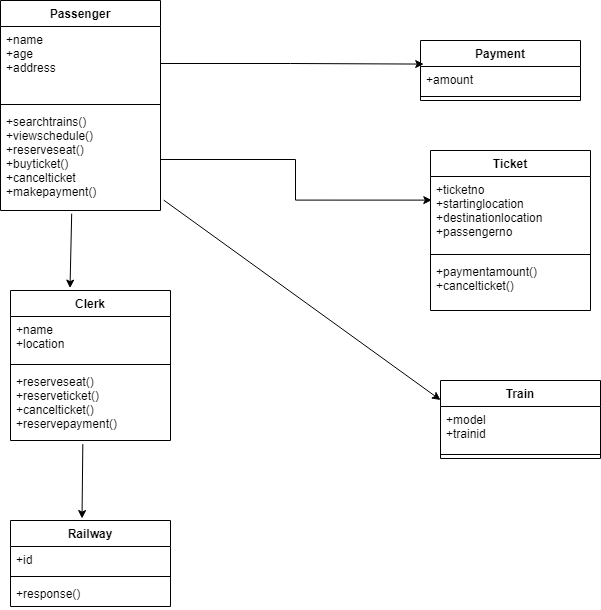

The diagram above was exported from draw.io. Its source (the exported page's mxGraphModel, read from the mxfile embedded in the PNG):
<mxGraphModel dx="1024" dy="473" grid="1" gridSize="10" guides="1" tooltips="1" connect="1" arrows="1" fold="1" page="1" pageScale="1" pageWidth="850" pageHeight="1100" math="0" shadow="0">
  <root>
    <mxCell id="0" />
    <mxCell id="1" parent="0" />
    <mxCell id="UZkV6ODlMJ7XYWCYMQzQ-1" value="Passenger" style="swimlane;fontStyle=1;align=center;verticalAlign=top;childLayout=stackLayout;horizontal=1;startSize=26;horizontalStack=0;resizeParent=1;resizeParentMax=0;resizeLast=0;collapsible=1;marginBottom=0;" vertex="1" parent="1">
      <mxGeometry x="120" y="110" width="160" height="210" as="geometry" />
    </mxCell>
    <mxCell id="UZkV6ODlMJ7XYWCYMQzQ-2" value="+name&#10;+age&#10;+address" style="text;strokeColor=none;fillColor=none;align=left;verticalAlign=top;spacingLeft=4;spacingRight=4;overflow=hidden;rotatable=0;points=[[0,0.5],[1,0.5]];portConstraint=eastwest;" vertex="1" parent="UZkV6ODlMJ7XYWCYMQzQ-1">
      <mxGeometry y="26" width="160" height="74" as="geometry" />
    </mxCell>
    <mxCell id="UZkV6ODlMJ7XYWCYMQzQ-3" value="" style="line;strokeWidth=1;fillColor=none;align=left;verticalAlign=middle;spacingTop=-1;spacingLeft=3;spacingRight=3;rotatable=0;labelPosition=right;points=[];portConstraint=eastwest;" vertex="1" parent="UZkV6ODlMJ7XYWCYMQzQ-1">
      <mxGeometry y="100" width="160" height="8" as="geometry" />
    </mxCell>
    <mxCell id="UZkV6ODlMJ7XYWCYMQzQ-4" value="+searchtrains()&#10;+viewschedule()&#10;+reserveseat()&#10;+buyticket()&#10;+cancelticket&#10;+makepayment()" style="text;strokeColor=none;fillColor=none;align=left;verticalAlign=top;spacingLeft=4;spacingRight=4;overflow=hidden;rotatable=0;points=[[0,0.5],[1,0.5]];portConstraint=eastwest;" vertex="1" parent="UZkV6ODlMJ7XYWCYMQzQ-1">
      <mxGeometry y="108" width="160" height="102" as="geometry" />
    </mxCell>
    <mxCell id="UZkV6ODlMJ7XYWCYMQzQ-5" value="Payment" style="swimlane;fontStyle=1;align=center;verticalAlign=top;childLayout=stackLayout;horizontal=1;startSize=26;horizontalStack=0;resizeParent=1;resizeParentMax=0;resizeLast=0;collapsible=1;marginBottom=0;" vertex="1" parent="1">
      <mxGeometry x="540" y="150" width="160" height="60" as="geometry" />
    </mxCell>
    <mxCell id="UZkV6ODlMJ7XYWCYMQzQ-6" value="+amount" style="text;strokeColor=none;fillColor=none;align=left;verticalAlign=top;spacingLeft=4;spacingRight=4;overflow=hidden;rotatable=0;points=[[0,0.5],[1,0.5]];portConstraint=eastwest;" vertex="1" parent="UZkV6ODlMJ7XYWCYMQzQ-5">
      <mxGeometry y="26" width="160" height="26" as="geometry" />
    </mxCell>
    <mxCell id="UZkV6ODlMJ7XYWCYMQzQ-7" value="" style="line;strokeWidth=1;fillColor=none;align=left;verticalAlign=middle;spacingTop=-1;spacingLeft=3;spacingRight=3;rotatable=0;labelPosition=right;points=[];portConstraint=eastwest;" vertex="1" parent="UZkV6ODlMJ7XYWCYMQzQ-5">
      <mxGeometry y="52" width="160" height="8" as="geometry" />
    </mxCell>
    <mxCell id="UZkV6ODlMJ7XYWCYMQzQ-9" value="Ticket" style="swimlane;fontStyle=1;align=center;verticalAlign=top;childLayout=stackLayout;horizontal=1;startSize=26;horizontalStack=0;resizeParent=1;resizeParentMax=0;resizeLast=0;collapsible=1;marginBottom=0;" vertex="1" parent="1">
      <mxGeometry x="550" y="260" width="160" height="160" as="geometry" />
    </mxCell>
    <mxCell id="UZkV6ODlMJ7XYWCYMQzQ-10" value="+ticketno&#10;+startinglocation&#10;+destinationlocation&#10;+passengerno" style="text;strokeColor=none;fillColor=none;align=left;verticalAlign=top;spacingLeft=4;spacingRight=4;overflow=hidden;rotatable=0;points=[[0,0.5],[1,0.5]];portConstraint=eastwest;" vertex="1" parent="UZkV6ODlMJ7XYWCYMQzQ-9">
      <mxGeometry y="26" width="160" height="74" as="geometry" />
    </mxCell>
    <mxCell id="UZkV6ODlMJ7XYWCYMQzQ-11" value="" style="line;strokeWidth=1;fillColor=none;align=left;verticalAlign=middle;spacingTop=-1;spacingLeft=3;spacingRight=3;rotatable=0;labelPosition=right;points=[];portConstraint=eastwest;" vertex="1" parent="UZkV6ODlMJ7XYWCYMQzQ-9">
      <mxGeometry y="100" width="160" height="8" as="geometry" />
    </mxCell>
    <mxCell id="UZkV6ODlMJ7XYWCYMQzQ-12" value="+paymentamount()&#10;+cancelticket()" style="text;strokeColor=none;fillColor=none;align=left;verticalAlign=top;spacingLeft=4;spacingRight=4;overflow=hidden;rotatable=0;points=[[0,0.5],[1,0.5]];portConstraint=eastwest;" vertex="1" parent="UZkV6ODlMJ7XYWCYMQzQ-9">
      <mxGeometry y="108" width="160" height="52" as="geometry" />
    </mxCell>
    <mxCell id="UZkV6ODlMJ7XYWCYMQzQ-13" value="Train" style="swimlane;fontStyle=1;align=center;verticalAlign=top;childLayout=stackLayout;horizontal=1;startSize=26;horizontalStack=0;resizeParent=1;resizeParentMax=0;resizeLast=0;collapsible=1;marginBottom=0;" vertex="1" parent="1">
      <mxGeometry x="560" y="490" width="160" height="78" as="geometry" />
    </mxCell>
    <mxCell id="UZkV6ODlMJ7XYWCYMQzQ-14" value="+model&#10;+trainid" style="text;strokeColor=none;fillColor=none;align=left;verticalAlign=top;spacingLeft=4;spacingRight=4;overflow=hidden;rotatable=0;points=[[0,0.5],[1,0.5]];portConstraint=eastwest;" vertex="1" parent="UZkV6ODlMJ7XYWCYMQzQ-13">
      <mxGeometry y="26" width="160" height="44" as="geometry" />
    </mxCell>
    <mxCell id="UZkV6ODlMJ7XYWCYMQzQ-15" value="" style="line;strokeWidth=1;fillColor=none;align=left;verticalAlign=middle;spacingTop=-1;spacingLeft=3;spacingRight=3;rotatable=0;labelPosition=right;points=[];portConstraint=eastwest;" vertex="1" parent="UZkV6ODlMJ7XYWCYMQzQ-13">
      <mxGeometry y="70" width="160" height="8" as="geometry" />
    </mxCell>
    <mxCell id="UZkV6ODlMJ7XYWCYMQzQ-17" value="Clerk" style="swimlane;fontStyle=1;align=center;verticalAlign=top;childLayout=stackLayout;horizontal=1;startSize=26;horizontalStack=0;resizeParent=1;resizeParentMax=0;resizeLast=0;collapsible=1;marginBottom=0;" vertex="1" parent="1">
      <mxGeometry x="130" y="400" width="160" height="150" as="geometry" />
    </mxCell>
    <mxCell id="UZkV6ODlMJ7XYWCYMQzQ-18" value="+name&#10;+location" style="text;strokeColor=none;fillColor=none;align=left;verticalAlign=top;spacingLeft=4;spacingRight=4;overflow=hidden;rotatable=0;points=[[0,0.5],[1,0.5]];portConstraint=eastwest;" vertex="1" parent="UZkV6ODlMJ7XYWCYMQzQ-17">
      <mxGeometry y="26" width="160" height="44" as="geometry" />
    </mxCell>
    <mxCell id="UZkV6ODlMJ7XYWCYMQzQ-19" value="" style="line;strokeWidth=1;fillColor=none;align=left;verticalAlign=middle;spacingTop=-1;spacingLeft=3;spacingRight=3;rotatable=0;labelPosition=right;points=[];portConstraint=eastwest;" vertex="1" parent="UZkV6ODlMJ7XYWCYMQzQ-17">
      <mxGeometry y="70" width="160" height="8" as="geometry" />
    </mxCell>
    <mxCell id="UZkV6ODlMJ7XYWCYMQzQ-20" value="+reserveseat()&#10;+reserveticket()&#10;+cancelticket()&#10;+reservepayment()" style="text;strokeColor=none;fillColor=none;align=left;verticalAlign=top;spacingLeft=4;spacingRight=4;overflow=hidden;rotatable=0;points=[[0,0.5],[1,0.5]];portConstraint=eastwest;" vertex="1" parent="UZkV6ODlMJ7XYWCYMQzQ-17">
      <mxGeometry y="78" width="160" height="72" as="geometry" />
    </mxCell>
    <mxCell id="UZkV6ODlMJ7XYWCYMQzQ-21" value="Railway" style="swimlane;fontStyle=1;align=center;verticalAlign=top;childLayout=stackLayout;horizontal=1;startSize=26;horizontalStack=0;resizeParent=1;resizeParentMax=0;resizeLast=0;collapsible=1;marginBottom=0;" vertex="1" parent="1">
      <mxGeometry x="130" y="630" width="160" height="86" as="geometry" />
    </mxCell>
    <mxCell id="UZkV6ODlMJ7XYWCYMQzQ-22" value="+id" style="text;strokeColor=none;fillColor=none;align=left;verticalAlign=top;spacingLeft=4;spacingRight=4;overflow=hidden;rotatable=0;points=[[0,0.5],[1,0.5]];portConstraint=eastwest;" vertex="1" parent="UZkV6ODlMJ7XYWCYMQzQ-21">
      <mxGeometry y="26" width="160" height="26" as="geometry" />
    </mxCell>
    <mxCell id="UZkV6ODlMJ7XYWCYMQzQ-23" value="" style="line;strokeWidth=1;fillColor=none;align=left;verticalAlign=middle;spacingTop=-1;spacingLeft=3;spacingRight=3;rotatable=0;labelPosition=right;points=[];portConstraint=eastwest;" vertex="1" parent="UZkV6ODlMJ7XYWCYMQzQ-21">
      <mxGeometry y="52" width="160" height="8" as="geometry" />
    </mxCell>
    <mxCell id="UZkV6ODlMJ7XYWCYMQzQ-24" value="+response()" style="text;strokeColor=none;fillColor=none;align=left;verticalAlign=top;spacingLeft=4;spacingRight=4;overflow=hidden;rotatable=0;points=[[0,0.5],[1,0.5]];portConstraint=eastwest;" vertex="1" parent="UZkV6ODlMJ7XYWCYMQzQ-21">
      <mxGeometry y="60" width="160" height="26" as="geometry" />
    </mxCell>
    <mxCell id="UZkV6ODlMJ7XYWCYMQzQ-25" style="edgeStyle=orthogonalEdgeStyle;rounded=0;orthogonalLoop=1;jettySize=auto;html=1;entryX=0.02;entryY=0.393;entryDx=0;entryDy=0;entryPerimeter=0;" edge="1" parent="1" source="UZkV6ODlMJ7XYWCYMQzQ-2" target="UZkV6ODlMJ7XYWCYMQzQ-5">
      <mxGeometry relative="1" as="geometry" />
    </mxCell>
    <mxCell id="UZkV6ODlMJ7XYWCYMQzQ-26" style="edgeStyle=orthogonalEdgeStyle;rounded=0;orthogonalLoop=1;jettySize=auto;html=1;entryX=0.008;entryY=0.319;entryDx=0;entryDy=0;entryPerimeter=0;" edge="1" parent="1" source="UZkV6ODlMJ7XYWCYMQzQ-4" target="UZkV6ODlMJ7XYWCYMQzQ-10">
      <mxGeometry relative="1" as="geometry" />
    </mxCell>
    <mxCell id="UZkV6ODlMJ7XYWCYMQzQ-27" value="" style="endArrow=classic;html=1;rounded=0;exitX=1.02;exitY=0.898;exitDx=0;exitDy=0;exitPerimeter=0;entryX=0;entryY=0.25;entryDx=0;entryDy=0;" edge="1" parent="1" source="UZkV6ODlMJ7XYWCYMQzQ-4" target="UZkV6ODlMJ7XYWCYMQzQ-13">
      <mxGeometry width="50" height="50" relative="1" as="geometry">
        <mxPoint x="400" y="350" as="sourcePoint" />
        <mxPoint x="420" y="350" as="targetPoint" />
      </mxGeometry>
    </mxCell>
    <mxCell id="UZkV6ODlMJ7XYWCYMQzQ-28" value="" style="endArrow=classic;html=1;rounded=0;exitX=0.445;exitY=1.031;exitDx=0;exitDy=0;exitPerimeter=0;entryX=0.372;entryY=-0.016;entryDx=0;entryDy=0;entryPerimeter=0;" edge="1" parent="1" source="UZkV6ODlMJ7XYWCYMQzQ-4" target="UZkV6ODlMJ7XYWCYMQzQ-17">
      <mxGeometry width="50" height="50" relative="1" as="geometry">
        <mxPoint x="400" y="520" as="sourcePoint" />
        <mxPoint x="450" y="470" as="targetPoint" />
      </mxGeometry>
    </mxCell>
    <mxCell id="UZkV6ODlMJ7XYWCYMQzQ-29" value="" style="endArrow=classic;html=1;rounded=0;exitX=0.452;exitY=1.05;exitDx=0;exitDy=0;exitPerimeter=0;entryX=0.447;entryY=-0.023;entryDx=0;entryDy=0;entryPerimeter=0;" edge="1" parent="1" source="UZkV6ODlMJ7XYWCYMQzQ-20" target="UZkV6ODlMJ7XYWCYMQzQ-21">
      <mxGeometry width="50" height="50" relative="1" as="geometry">
        <mxPoint x="400" y="640" as="sourcePoint" />
        <mxPoint x="450" y="590" as="targetPoint" />
      </mxGeometry>
    </mxCell>
  </root>
</mxGraphModel>